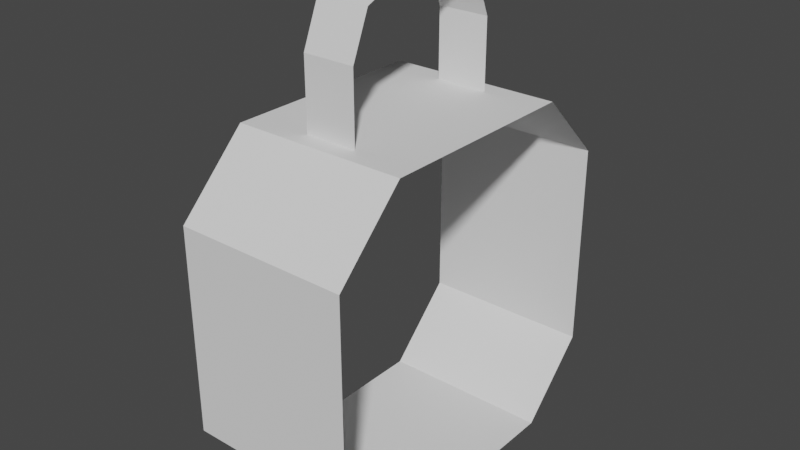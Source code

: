 # Source: door_lock.blend  (saved by Blender 2.80.75; exported with 4.5.12 LTS)
import bpy
from mathutils import Matrix  # noqa: F401  (used for matrix-valued properties, if any)

bpy.ops.wm.read_factory_settings(use_empty=True)
scene = bpy.context.scene
scene.name = 'Scene'

# ---- collections
col_collection = bpy.data.collections.new('Collection'); scene.collection.children.link(col_collection)

# ---- world
world_world = bpy.data.worlds.new('World'); scene.world = world_world
world_world.use_nodes = True; world_world.node_tree.nodes.clear()
_N = world_world.node_tree.nodes; _L = world_world.node_tree.links
n0 = _N.new('ShaderNodeOutputWorld'); n0.name = 'World Output'; n0.location = (300, 300)
n1 = _N.new('ShaderNodeBackground'); n1.name = 'Background'; n1.location = (10, 300)
n1.inputs[0].default_value = (0.05088, 0.05088, 0.05088, 1.0)
_L.new(n1.outputs[0], n0.inputs[0])
n0.is_active_output = True
world_world.color = (0.05088, 0.05088, 0.05088)
world_world.use_sun_shadow = False
world_world.sun_shadow_jitter_overblur = 0.0

# ---- meshes
me_cube = bpy.data.meshes.new('Cube')
me_cube.from_pydata([(-0.4, -0.48, 0.45), (-0.4, -0.8, 0.77), (-0.4, -0.8, 1.73), (-0.4, -0.48, 2.05), (-0.4, 0.8, 0.77), (-0.4, 0.48, 0.45), (-0.4, 0.48, 2.05), (-0.4, 0.8, 1.73), (0.4, -0.8, 0.77), (0.4, -0.48, 0.45), (0.4, -0.48, 2.05), (0.4, -0.8, 1.73), (0.4, 0.48, 0.45), (0.4, 0.8, 0.77), (0.4, 0.8, 1.73), (0.4, 0.48, 2.05)], [], [(8, 11, 2, 1), (15, 6, 3, 10), (4, 7, 14, 13), (12, 5, 4, 13), (6, 15, 14, 7), (0, 9, 8, 1), (10, 3, 2, 11), (5, 12, 9, 0)])
_uv = me_cube.uv_layers.new(name='UVMap')
_uv.uv.foreach_set('vector', [0.425, 0.75, 0.575, 0.75, 0.575, 1.0, 0.425, 1.0, 0.625, 0.55, 0.875, 0.55, 0.875, 0.7, 0.625, 0.7, 0.425, 0.25, 0.575, 0.25, 0.575, 0.5, 0.425, 0.5, 0.375, 0.55, 0.125, 0.55, 0.125, 0.5, 0.375, 0.5, 0.875, 0.55, 0.625, 0.55, 0.625, 0.5, 0.875, 0.5, 0.125, 0.7, 0.375, 0.7, 0.375, 0.75, 0.125, 0.75, 0.625, 0.7, 0.875, 0.7, 0.875, 0.75, 0.625, 0.75, 0.125, 0.55, 0.375, 0.55, 0.375, 0.7, 0.125, 0.7])
me_cube.use_remesh_preserve_volume = False
me_cube.use_remesh_preserve_attributes = False
me_cube.use_mirror_vertex_groups = False
me_cube.update()
me_cube_001 = bpy.data.meshes.new('Cube.001')
me_cube_001.from_pydata([(-0.12, -0.4, 2.05), (-0.12, 0.4, 2.05), (0.12, -0.4, 2.05), (0.12, 0.4, 2.05), (-0.12, -0.4, 2.37), (-0.12, -0.12, 2.65), (-0.12, -0.318, 2.568), (-0.12, 0.12, 2.65), (-0.12, 0.4, 2.37), (-0.12, 0.318, 2.568), (0.12, -0.12, 2.65), (0.12, -0.4, 2.37), (0.12, -0.318, 2.568), (0.12, 0.4, 2.37), (0.12, 0.12, 2.65), (0.12, 0.318, 2.568)], [], [(14, 7, 5, 10), (1, 8, 13, 3), (7, 14, 15, 9), (9, 15, 13, 8), (10, 5, 6, 12), (12, 6, 4, 11), (2, 11, 4, 0)])
_uv = me_cube_001.uv_layers.new(name='UVMap')
_uv.uv.foreach_set('vector', [0.625, 0.5875, 0.875, 0.5875, 0.875, 0.6625, 0.625, 0.6625, 0.375, 0.25, 0.5375, 0.25, 0.5375, 0.5, 0.375, 0.5, 0.875, 0.5875, 0.625, 0.5875, 0.625, 0.5, 0.875, 0.5, 0.625, 0.25, 0.625, 0.5, 0.5375, 0.5, 0.5375, 0.25, 0.625, 0.6625, 0.875, 0.6625, 0.875, 0.75, 0.625, 0.75, 0.625, 0.75, 0.625, 1.0, 0.5375, 1.0, 0.5375, 0.75, 0.375, 0.75, 0.5375, 0.75, 0.5375, 1.0, 0.375, 1.0])
me_cube_001.use_remesh_preserve_volume = False
me_cube_001.use_remesh_preserve_attributes = False
me_cube_001.use_mirror_vertex_groups = False
me_cube_001.update()
me_cube_002 = bpy.data.meshes.new('Cube.002')
me_cube_002.from_pydata([(-0.4, -0.15, 1.2), (-0.4, -0.15, 1.5), (-0.4, 0.15, 1.2), (-0.4, 0.15, 1.5), (0.4, -0.15, 1.2), (0.4, -0.15, 1.5), (0.4, 0.15, 1.2), (0.4, 0.15, 1.5), (-0.4, 0.075, 1.2), (-0.4, -0.075, 1.2), (0.4, 0.075, 1.2), (0.4, -0.075, 1.2), (-0.4, 0.1125, 0.8), (-0.4, -0.1125, 0.8), (0.4, 0.1125, 0.8), (0.4, -0.1125, 0.8)], [(0, 1), (1, 3), (3, 2), (7, 6), (7, 5), (5, 4), (6, 10), (8, 2), (9, 0), (4, 11), (12, 13), (15, 14), (9, 13), (15, 11), (10, 14), (12, 8)], [])
_uv = me_cube_002.uv_layers.new(name='UVMap')
_uv.uv.foreach_set('vector', [])
me_cube_002.use_remesh_preserve_volume = False
me_cube_002.use_remesh_preserve_attributes = False
me_cube_002.use_mirror_vertex_groups = False
me_cube_002.update()

# ---- objects
ob_cube = bpy.data.objects.new('Cube', me_cube)
ob_cube_001 = bpy.data.objects.new('Cube.001', me_cube_001)
ob_cube_002 = bpy.data.objects.new('Cube.002', me_cube_002)

# ---- transforms, parenting, visibility, modifiers, constraints
ob_cube.location = (0.0, 0.0, 0.0)
ob_cube.lineart.crease_threshold = 0.0
ob_cube_001.location = (0.0, 0.0, 0.0)
ob_cube_001.lineart.crease_threshold = 0.0
ob_cube_002.location = (0.0, 0.0, 0.0)
ob_cube_002.lineart.crease_threshold = 0.0

# ---- collection membership
col_collection.objects.link(ob_cube)
col_collection.objects.link(ob_cube_001)
col_collection.objects.link(ob_cube_002)

# ---- scene / render settings (as saved in the file)
scene.frame_start = 1; scene.frame_end = 250; scene.frame_set(1)
scene.render.engine = 'BLENDER_EEVEE_NEXT'
scene.cycles.use_denoising = False
scene.cycles.samples = 128
scene.cycles.sampling_pattern = 'TABULATED_SOBOL'
scene.cycles.use_adaptive_sampling = False
scene.cycles.use_light_tree = False
scene.view_settings.view_transform = 'Filmic'
bpy.context.view_layer.update()

# ---- added for rendering (the .blend has no active camera and no usable light): camera, sun
cam_auto = bpy.data.cameras.new('AutoCamera')
cam_auto.lens = 50.0
cam_auto.sensor_width = 36.0
cam_auto.clip_end = 1000.0
ob_auto_camera = bpy.data.objects.new('AutoCamera', cam_auto)
scene.collection.objects.link(ob_auto_camera)
ob_auto_camera.location = (2.62346, -3.14816, 3.64877)
ob_auto_camera.rotation_euler = (1.09748, -7.21219e-08, 0.694738)
scene.camera = ob_auto_camera
light_auto_sun = bpy.data.lights.new('AutoSun', 'SUN')
light_auto_sun.energy = 3.0
light_auto_sun.angle = 0.0523599
ob_auto_sun = bpy.data.objects.new('AutoSun', light_auto_sun)
scene.collection.objects.link(ob_auto_sun)
ob_auto_sun.rotation_euler = (0.872665, 0.174533, 0.523599)
bpy.context.view_layer.update()
